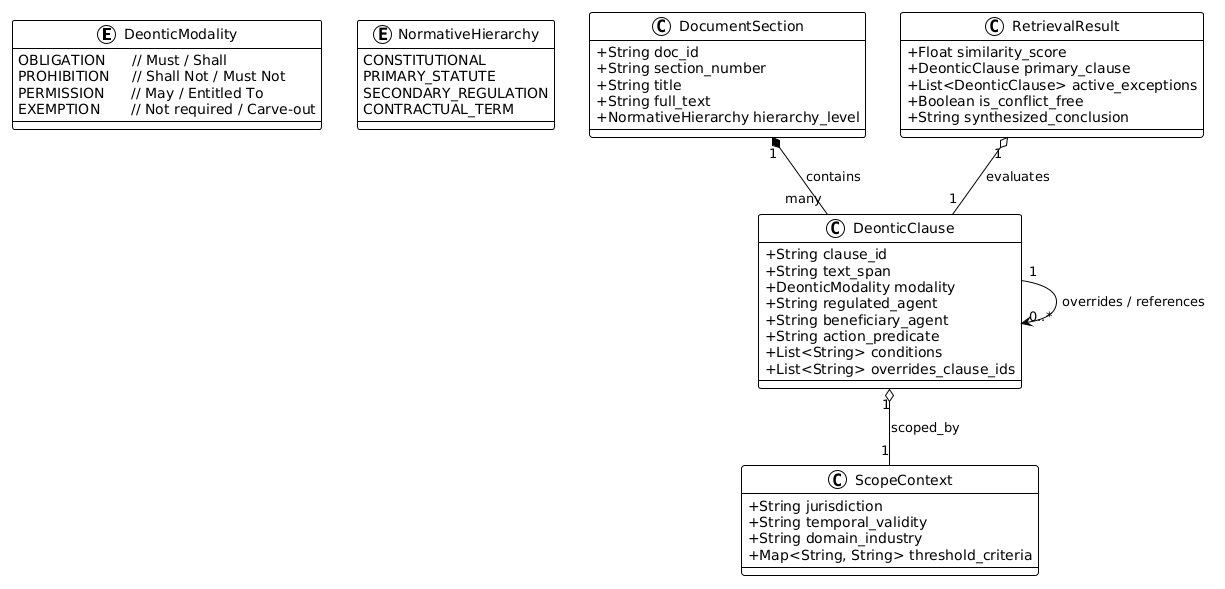

The diagram above was rendered by PlantUML. Its source (embedded in the PNG):
@startuml
!theme plain
skinparam classAttributeIconSize 0
skinparam shadowing false

enum DeonticModality {
    OBLIGATION      // Must / Shall
    PROHIBITION     // Shall Not / Must Not
    PERMISSION      // May / Entitled To
    EXEMPTION       // Not required / Carve-out
}

enum NormativeHierarchy {
    CONSTITUTIONAL
    PRIMARY_STATUTE
    SECONDARY_REGULATION
    CONTRACTUAL_TERM
}

class DocumentSection {
    +String doc_id
    +String section_number
    +String title
    +String full_text
    +NormativeHierarchy hierarchy_level
}

class DeonticClause {
    +String clause_id
    +String text_span
    +DeonticModality modality
    +String regulated_agent
    +String beneficiary_agent
    +String action_predicate
    +List<String> conditions
    +List<String> overrides_clause_ids
}

class ScopeContext {
    +String jurisdiction
    +String temporal_validity
    +String domain_industry
    +Map<String, String> threshold_criteria
}

class RetrievalResult {
    +Float similarity_score
    +DeonticClause primary_clause
    +List<DeonticClause> active_exceptions
    +Boolean is_conflict_free
    +String synthesized_conclusion
}

DocumentSection "1" *-- "many" DeonticClause : contains
DeonticClause "1" o-- "1" ScopeContext : scoped_by
DeonticClause "1" --> "0..*" DeonticClause : overrides / references
RetrievalResult "1" o-- "1" DeonticClause : evaluates
@enduml